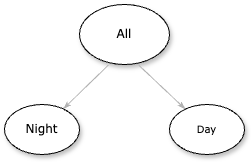

The diagram above was exported from draw.io. Its source (the exported page's mxGraphModel, read from the mxfile embedded in the PNG):
<mxGraphModel dx="1201" dy="592" grid="1" gridSize="10" guides="1" tooltips="1" connect="1" arrows="1" fold="1" page="1" pageScale="1" pageWidth="1100" pageHeight="850" background="none" math="0" shadow="0">
  <root>
    <mxCell id="0" />
    <mxCell id="1" parent="0" />
    <mxCell id="1ea317790d2ca983-1" value="All" style="ellipse;whiteSpace=wrap;html=1;rounded=0;shadow=1;comic=0;labelBackgroundColor=none;strokeWidth=1;fontFamily=Verdana;fontSize=12;align=center;" parent="1" vertex="1">
      <mxGeometry x="450" y="80" width="90" height="60" as="geometry" />
    </mxCell>
    <mxCell id="1ea317790d2ca983-21" value="" style="edgeStyle=none;rounded=1;html=1;labelBackgroundColor=none;startArrow=none;startFill=0;startSize=5;endArrow=classicThin;endFill=1;endSize=5;jettySize=auto;orthogonalLoop=1;strokeColor=#B3B3B3;strokeWidth=1;fontFamily=Verdana;fontSize=12;exitX=0.322;exitY=1.008;exitDx=0;exitDy=0;exitPerimeter=0;" parent="1" source="1ea317790d2ca983-1" target="1ea317790d2ca983-7" edge="1">
      <mxGeometry relative="1" as="geometry" />
    </mxCell>
    <mxCell id="1ea317790d2ca983-22" value="" style="edgeStyle=none;rounded=1;html=1;labelBackgroundColor=none;startArrow=none;startFill=0;startSize=5;endArrow=classicThin;endFill=1;endSize=5;jettySize=auto;orthogonalLoop=1;strokeColor=#B3B3B3;strokeWidth=1;fontFamily=Verdana;fontSize=12;exitX=0.656;exitY=1.008;exitDx=0;exitDy=0;exitPerimeter=0;" parent="1" source="1ea317790d2ca983-1" target="1ea317790d2ca983-6" edge="1">
      <mxGeometry relative="1" as="geometry" />
    </mxCell>
    <mxCell id="1ea317790d2ca983-6" value="&lt;span style=&quot;caret-color: rgb(0, 0, 0); font-family: Verdana, Arial; font-size: 10px; text-align: start; text-wrap-mode: nowrap;&quot;&gt;Day&lt;/span&gt;" style="ellipse;whiteSpace=wrap;html=1;rounded=0;shadow=1;comic=0;labelBackgroundColor=none;strokeWidth=1;fontFamily=Verdana;fontSize=12;align=center;" parent="1" vertex="1">
      <mxGeometry x="540" y="180" width="75" height="50" as="geometry" />
    </mxCell>
    <mxCell id="1ea317790d2ca983-7" value="&lt;span style=&quot;caret-color: rgb(0, 0, 0); font-family: Verdana, Arial; text-align: start; text-wrap-mode: nowrap;&quot;&gt;&lt;font style=&quot;font-size: 12px;&quot;&gt;Night&lt;/font&gt;&lt;/span&gt;" style="ellipse;whiteSpace=wrap;html=1;rounded=0;shadow=1;comic=0;labelBackgroundColor=none;strokeWidth=1;fontFamily=Verdana;fontSize=12;align=center;" parent="1" vertex="1">
      <mxGeometry x="375" y="180" width="75" height="50" as="geometry" />
    </mxCell>
  </root>
</mxGraphModel>